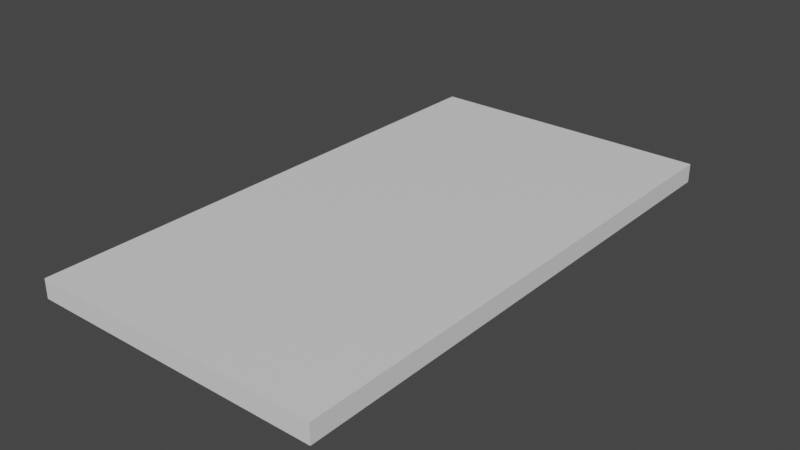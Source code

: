 # Source: table_st_.blend  (saved by Blender 3.4.6; exported with 4.5.12 LTS)
import bpy
from mathutils import Matrix  # noqa: F401  (used for matrix-valued properties, if any)

bpy.ops.wm.read_factory_settings(use_empty=True)
scene = bpy.context.scene
scene.name = 'Scene'

# ---- collections
col_collection = bpy.data.collections.new('Collection'); scene.collection.children.link(col_collection)

# ---- materials (node trees are filled in below, after node groups)
mat_material = bpy.data.materials.new('Material')
mat_material.alpha_threshold = 0.0
mat_material.use_transparent_shadow = False
mat_material.roughness = 0.5
mat_material.line_color = (0.0, 0.0, 0.0, 1.0)

# ---- material node trees
mat_material.use_nodes = True; mat_material.node_tree.nodes.clear()
_N = mat_material.node_tree.nodes; _L = mat_material.node_tree.links
n0 = _N.new('ShaderNodeOutputMaterial'); n0.name = 'Material Output'; n0.location = (300, 300)
n1 = _N.new('ShaderNodeBsdfPrincipled'); n1.name = 'Principled BSDF'; n1.location = (10, 300)
n1.distribution = 'GGX'
n1.subsurface_method = 'RANDOM_WALK_SKIN'
n1.inputs[3].default_value = 1.45
n1.inputs[27].default_value = (0.0, 0.0, 0.0, 1.0)
n1.inputs[28].default_value = 1.0
_L.new(n1.outputs[0], n0.inputs[0])
n0.is_active_output = True

# ---- world
world_world = bpy.data.worlds.new('World'); scene.world = world_world
world_world.use_nodes = True; world_world.node_tree.nodes.clear()
_N = world_world.node_tree.nodes; _L = world_world.node_tree.links
n0 = _N.new('ShaderNodeOutputWorld'); n0.name = 'World Output'; n0.location = (300, 300)
n1 = _N.new('ShaderNodeBackground'); n1.name = 'Background'; n1.location = (10, 300)
n1.inputs[0].default_value = (0.05088, 0.05088, 0.05088, 1.0)
_L.new(n1.outputs[0], n0.inputs[0])
n0.is_active_output = True
world_world.color = (0.05088, 0.05088, 0.05088)
world_world.use_sun_shadow = False
world_world.sun_shadow_jitter_overblur = 0.0

# ---- meshes
me_cube = bpy.data.meshes.new('Cube')
me_cube.from_pydata([(1.0, 1.0, 1.0), (1.0, 1.0, 0.8573), (1.0, -1.0, 1.0), (1.0, -1.0, 0.8573), (-1.0, 1.0, 1.0), (-1.0, 1.0, 0.8573), (-1.0, -1.0, 1.0), (-1.0, -1.0, 0.8573), (-1.0, 1.0, 1.0), (-1.0, 1.0, 0.8573), (-1.0, -1.0, 1.0), (-1.0, -1.0, 0.8573), (-1.098, 1.0, 1.0), (-1.098, 1.0, 0.8573), (-1.098, -1.0, 1.0), (-1.098, -1.0, 0.8573), (1.0, 1.0, 1.0), (1.0, 1.0, 0.8573), (1.0, -1.0, 1.0), (1.0, -1.0, 0.8573), (1.103, 1.0, 1.0), (1.103, 1.0, 0.8573), (1.103, -1.0, 1.0), (1.103, -1.0, 0.8573)], [], [(0, 4, 6, 2), (3, 2, 6, 7), (4, 5, 9, 8), (5, 1, 3, 7), (2, 3, 19, 18), (5, 4, 0, 1), (8, 9, 13, 12), (7, 6, 10, 11), (5, 7, 11, 9), (6, 4, 8, 10), (15, 14, 12, 13), (9, 11, 15, 13), (10, 8, 12, 14), (11, 10, 14, 15), (16, 18, 22, 20), (1, 0, 16, 17), (3, 1, 17, 19), (0, 2, 18, 16), (21, 20, 22, 23), (17, 16, 20, 21), (19, 17, 21, 23), (18, 19, 23, 22)])
_uv = me_cube.uv_layers.new(name='UVMap')
_uv.uv.foreach_set('vector', [0.625, 0.5, 0.875, 0.5, 0.875, 0.75, 0.625, 0.75, 0.375, 0.75, 0.625, 0.75, 0.625, 1.0, 0.375, 1.0, 0.625, 0.25, 0.375, 0.25, 0.375, 0.25, 0.625, 0.25, 0.125, 0.5, 0.375, 0.5, 0.375, 0.75, 0.125, 0.75, 0.625, 0.75, 0.375, 0.75, 0.375, 0.75, 0.625, 0.75, 0.375, 0.25, 0.625, 0.25, 0.625, 0.5, 0.375, 0.5, 0.625, 0.25, 0.375, 0.25, 0.375, 0.25, 0.625, 0.25, 0.375, 1.0, 0.625, 1.0, 0.625, 1.0, 0.375, 1.0, 0.125, 0.5, 0.125, 0.75, 0.125, 0.75, 0.125, 0.5, 0.875, 0.75, 0.875, 0.5, 0.875, 0.5, 0.875, 0.75, 0.375, 0.0, 0.625, 0.0, 0.625, 0.25, 0.375, 0.25, 0.125, 0.5, 0.125, 0.75, 0.125, 0.75, 0.125, 0.5, 0.875, 0.75, 0.875, 0.5, 0.875, 0.5, 0.875, 0.75, 0.375, 1.0, 0.625, 1.0, 0.625, 1.0, 0.375, 1.0, 0.625, 0.5, 0.625, 0.75, 0.625, 0.75, 0.625, 0.5, 0.375, 0.5, 0.625, 0.5, 0.625, 0.5, 0.375, 0.5, 0.375, 0.75, 0.375, 0.5, 0.375, 0.5, 0.375, 0.75, 0.625, 0.5, 0.625, 0.75, 0.625, 0.75, 0.625, 0.5, 0.375, 0.5, 0.625, 0.5, 0.625, 0.75, 0.375, 0.75, 0.375, 0.5, 0.625, 0.5, 0.625, 0.5, 0.375, 0.5, 0.375, 0.75, 0.375, 0.5, 0.375, 0.5, 0.375, 0.75, 0.625, 0.75, 0.375, 0.75, 0.375, 0.75, 0.625, 0.75])
me_cube.materials.append(mat_material)
me_cube.use_mirror_vertex_groups = False
me_cube.update()

# ---- objects
ob_cube = bpy.data.objects.new('Cube', me_cube)

# ---- transforms, parenting, visibility, modifiers, constraints
ob_cube.location = (0.0, 0.0, 0.0)
ob_cube.scale = (1.0, 2.012, 1.0)
ob_cube.lock_rotations_4d = False
ob_cube.empty_display_type = 'ARROWS'
ob_cube.lineart.crease_threshold = 0.0

# ---- collection membership
col_collection.objects.link(ob_cube)

# ---- scene / render settings (as saved in the file)
scene.frame_start = 1; scene.frame_end = 250; scene.frame_set(171)
scene.render.engine = 'BLENDER_EEVEE_NEXT'
scene.cycles.sampling_pattern = 'TABULATED_SOBOL'
scene.cycles.use_light_tree = False
scene.view_settings.view_transform = 'Filmic'
bpy.context.view_layer.update()

# ---- added for rendering (the .blend has no active camera and no usable light): camera, sun
cam_auto = bpy.data.cameras.new('AutoCamera')
cam_auto.lens = 50.0
cam_auto.sensor_width = 36.0
cam_auto.clip_end = 1000.0
ob_auto_camera = bpy.data.objects.new('AutoCamera', cam_auto)
scene.collection.objects.link(ob_auto_camera)
ob_auto_camera.location = (4.24724, -5.09403, 4.32468)
ob_auto_camera.rotation_euler = (1.09748, -7.21219e-08, 0.694738)
scene.camera = ob_auto_camera
light_auto_sun = bpy.data.lights.new('AutoSun', 'SUN')
light_auto_sun.energy = 3.0
light_auto_sun.angle = 0.0523599
ob_auto_sun = bpy.data.objects.new('AutoSun', light_auto_sun)
scene.collection.objects.link(ob_auto_sun)
ob_auto_sun.rotation_euler = (0.872665, 0.174533, 0.523599)
bpy.context.view_layer.update()
